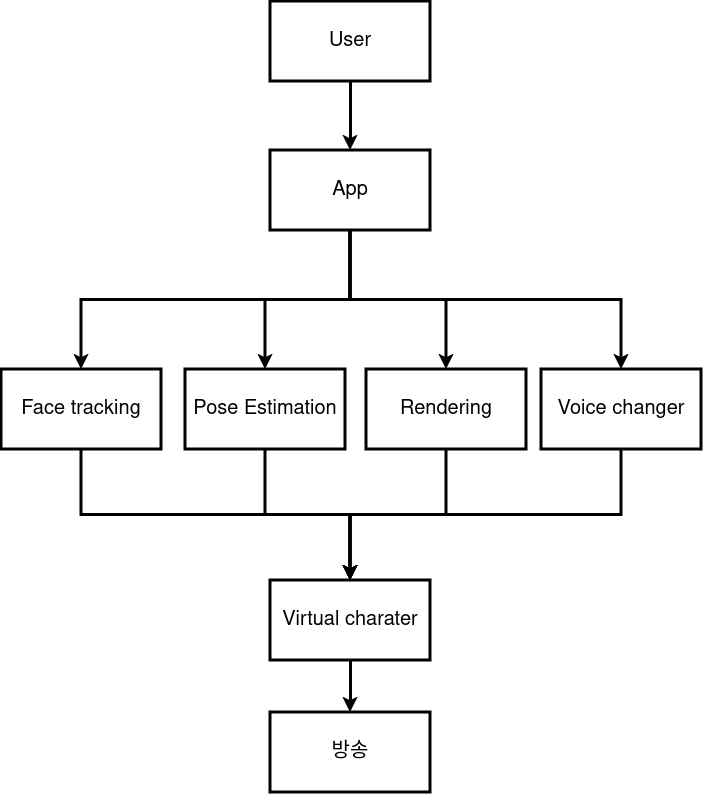

The diagram above was exported from draw.io. Its source (the exported page's mxGraphModel, read from the mxfile embedded in the PNG):
<mxGraphModel dx="1364" dy="795" grid="1" gridSize="10" guides="1" tooltips="1" connect="1" arrows="1" fold="1" page="1" pageScale="1" pageWidth="827" pageHeight="1169" math="0" shadow="0">
  <root>
    <mxCell id="0" />
    <mxCell id="1" parent="0" />
    <mxCell id="BAdea-qgAb1PFQGpn7x8-67" style="edgeStyle=orthogonalEdgeStyle;rounded=0;orthogonalLoop=1;jettySize=auto;html=1;exitX=0.5;exitY=1;exitDx=0;exitDy=0;entryX=0.5;entryY=0;entryDx=0;entryDy=0;strokeWidth=3;" edge="1" parent="1" source="BAdea-qgAb1PFQGpn7x8-20" target="BAdea-qgAb1PFQGpn7x8-36">
      <mxGeometry relative="1" as="geometry" />
    </mxCell>
    <mxCell id="BAdea-qgAb1PFQGpn7x8-20" value="Pose Estimation" style="rounded=0;whiteSpace=wrap;html=1;fontSize=20;strokeWidth=3;" vertex="1" parent="1">
      <mxGeometry x="258" y="466" width="160" height="80" as="geometry" />
    </mxCell>
    <mxCell id="BAdea-qgAb1PFQGpn7x8-62" style="edgeStyle=orthogonalEdgeStyle;rounded=0;orthogonalLoop=1;jettySize=auto;html=1;exitX=0.5;exitY=1;exitDx=0;exitDy=0;entryX=0.5;entryY=0;entryDx=0;entryDy=0;strokeWidth=3;" edge="1" parent="1" source="BAdea-qgAb1PFQGpn7x8-21" target="BAdea-qgAb1PFQGpn7x8-27">
      <mxGeometry relative="1" as="geometry" />
    </mxCell>
    <mxCell id="BAdea-qgAb1PFQGpn7x8-63" style="edgeStyle=orthogonalEdgeStyle;rounded=0;orthogonalLoop=1;jettySize=auto;html=1;exitX=0.5;exitY=1;exitDx=0;exitDy=0;entryX=0.5;entryY=0;entryDx=0;entryDy=0;strokeWidth=3;" edge="1" parent="1" source="BAdea-qgAb1PFQGpn7x8-21" target="BAdea-qgAb1PFQGpn7x8-20">
      <mxGeometry relative="1" as="geometry" />
    </mxCell>
    <mxCell id="BAdea-qgAb1PFQGpn7x8-64" style="edgeStyle=orthogonalEdgeStyle;rounded=0;orthogonalLoop=1;jettySize=auto;html=1;exitX=0.5;exitY=1;exitDx=0;exitDy=0;entryX=0.5;entryY=0;entryDx=0;entryDy=0;strokeWidth=3;" edge="1" parent="1" source="BAdea-qgAb1PFQGpn7x8-21" target="BAdea-qgAb1PFQGpn7x8-22">
      <mxGeometry relative="1" as="geometry" />
    </mxCell>
    <mxCell id="BAdea-qgAb1PFQGpn7x8-65" style="edgeStyle=orthogonalEdgeStyle;rounded=0;orthogonalLoop=1;jettySize=auto;html=1;exitX=0.5;exitY=1;exitDx=0;exitDy=0;entryX=0.5;entryY=0;entryDx=0;entryDy=0;strokeWidth=3;" edge="1" parent="1" source="BAdea-qgAb1PFQGpn7x8-21" target="BAdea-qgAb1PFQGpn7x8-28">
      <mxGeometry relative="1" as="geometry" />
    </mxCell>
    <mxCell id="BAdea-qgAb1PFQGpn7x8-21" value="App" style="rounded=0;whiteSpace=wrap;html=1;fontSize=20;strokeWidth=3;" vertex="1" parent="1">
      <mxGeometry x="343" y="247" width="160" height="80" as="geometry" />
    </mxCell>
    <mxCell id="BAdea-qgAb1PFQGpn7x8-69" style="edgeStyle=orthogonalEdgeStyle;rounded=0;orthogonalLoop=1;jettySize=auto;html=1;exitX=0.5;exitY=1;exitDx=0;exitDy=0;entryX=0.5;entryY=0;entryDx=0;entryDy=0;strokeWidth=3;" edge="1" parent="1" source="BAdea-qgAb1PFQGpn7x8-22" target="BAdea-qgAb1PFQGpn7x8-36">
      <mxGeometry relative="1" as="geometry" />
    </mxCell>
    <mxCell id="BAdea-qgAb1PFQGpn7x8-22" value="Rendering" style="rounded=0;whiteSpace=wrap;html=1;fontSize=20;strokeWidth=3;" vertex="1" parent="1">
      <mxGeometry x="439" y="466" width="160" height="80" as="geometry" />
    </mxCell>
    <mxCell id="BAdea-qgAb1PFQGpn7x8-66" style="edgeStyle=orthogonalEdgeStyle;rounded=0;orthogonalLoop=1;jettySize=auto;html=1;exitX=0.5;exitY=1;exitDx=0;exitDy=0;entryX=0.5;entryY=0;entryDx=0;entryDy=0;strokeWidth=3;" edge="1" parent="1" source="BAdea-qgAb1PFQGpn7x8-27" target="BAdea-qgAb1PFQGpn7x8-36">
      <mxGeometry relative="1" as="geometry" />
    </mxCell>
    <mxCell id="BAdea-qgAb1PFQGpn7x8-27" value="&lt;font style=&quot;font-size: 20px;&quot;&gt;Face tracking&lt;br&gt;&lt;/font&gt;" style="rounded=0;whiteSpace=wrap;html=1;fontSize=20;strokeWidth=3;" vertex="1" parent="1">
      <mxGeometry x="74" y="466" width="160" height="80" as="geometry" />
    </mxCell>
    <mxCell id="BAdea-qgAb1PFQGpn7x8-70" style="edgeStyle=orthogonalEdgeStyle;rounded=0;orthogonalLoop=1;jettySize=auto;html=1;exitX=0.5;exitY=1;exitDx=0;exitDy=0;entryX=0.5;entryY=0;entryDx=0;entryDy=0;strokeWidth=3;" edge="1" parent="1" source="BAdea-qgAb1PFQGpn7x8-28" target="BAdea-qgAb1PFQGpn7x8-36">
      <mxGeometry relative="1" as="geometry" />
    </mxCell>
    <mxCell id="BAdea-qgAb1PFQGpn7x8-28" value="Voice changer" style="rounded=0;whiteSpace=wrap;html=1;fontSize=20;strokeWidth=3;" vertex="1" parent="1">
      <mxGeometry x="614" y="466" width="160" height="80" as="geometry" />
    </mxCell>
    <mxCell id="BAdea-qgAb1PFQGpn7x8-59" style="edgeStyle=orthogonalEdgeStyle;rounded=0;orthogonalLoop=1;jettySize=auto;html=1;exitX=0.5;exitY=1;exitDx=0;exitDy=0;entryX=0.5;entryY=0;entryDx=0;entryDy=0;strokeWidth=3;" edge="1" parent="1" source="BAdea-qgAb1PFQGpn7x8-36" target="BAdea-qgAb1PFQGpn7x8-58">
      <mxGeometry relative="1" as="geometry" />
    </mxCell>
    <mxCell id="BAdea-qgAb1PFQGpn7x8-36" value="Virtual charater" style="rounded=0;whiteSpace=wrap;html=1;fontSize=20;strokeWidth=3;" vertex="1" parent="1">
      <mxGeometry x="343" y="677" width="160" height="80" as="geometry" />
    </mxCell>
    <mxCell id="BAdea-qgAb1PFQGpn7x8-72" style="edgeStyle=orthogonalEdgeStyle;rounded=0;orthogonalLoop=1;jettySize=auto;html=1;exitX=0.5;exitY=1;exitDx=0;exitDy=0;entryX=0.5;entryY=0;entryDx=0;entryDy=0;strokeWidth=3;" edge="1" parent="1" source="BAdea-qgAb1PFQGpn7x8-42" target="BAdea-qgAb1PFQGpn7x8-21">
      <mxGeometry relative="1" as="geometry" />
    </mxCell>
    <mxCell id="BAdea-qgAb1PFQGpn7x8-42" value="User" style="rounded=0;whiteSpace=wrap;html=1;fontSize=20;strokeWidth=3;" vertex="1" parent="1">
      <mxGeometry x="343" y="98" width="160" height="80" as="geometry" />
    </mxCell>
    <mxCell id="BAdea-qgAb1PFQGpn7x8-58" value="방송" style="rounded=0;whiteSpace=wrap;html=1;fontSize=20;strokeWidth=3;" vertex="1" parent="1">
      <mxGeometry x="343" y="809" width="160" height="80" as="geometry" />
    </mxCell>
  </root>
</mxGraphModel>